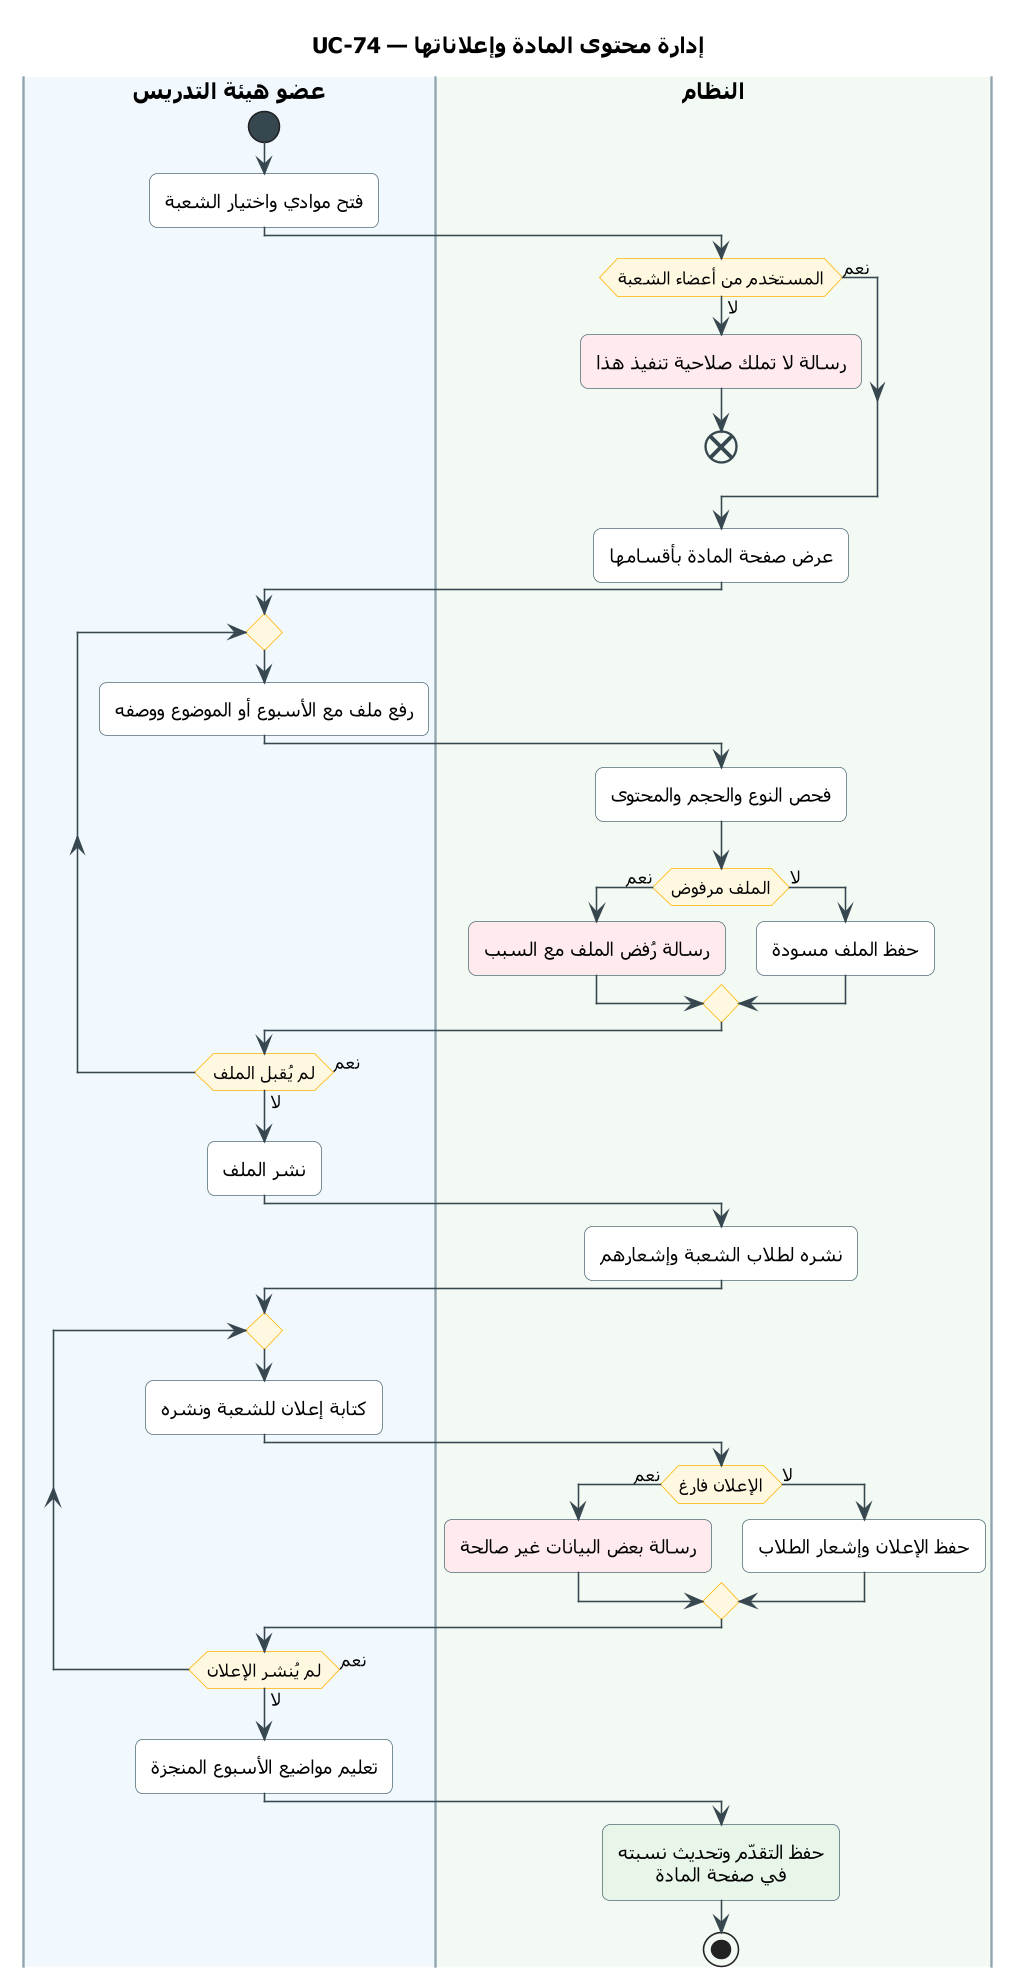

The diagram above was rendered by PlantUML. Its source (embedded in the PNG):
@startuml UC-74
skinparam dpi 150
' ===== النمط الموحّد (انسخه مع المخطط) =====
skinparam defaultFontName Tahoma
skinparam shadowing false
skinparam roundcorner 10
skinparam defaultTextAlignment center
skinparam ArrowColor #37474F
skinparam ActivityBackgroundColor #FFFFFF
skinparam ActivityBorderColor #546E7A
skinparam ActivityDiamondBackgroundColor #FFF8E1
skinparam ActivityDiamondBorderColor #FFB300
skinparam ActivityStartColor #37474F
skinparam ActivityEndColor #37474F
skinparam ActivityBarColor #37474F
skinparam NoteBackgroundColor #FFF8E1
skinparam NoteBorderColor #FFB300
skinparam SwimlaneBorderColor #90A4AE
skinparam SwimlaneTitleFontSize 14
skinparam SwimlaneTitleFontStyle bold
' ===== المخطط =====
title UC-74 — إدارة محتوى المادة وإعلاناتها

|#F1F8FE|عضو هيئة التدريس|
|#F3FAF3|النظام|
|عضو هيئة التدريس|
start
:فتح موادي واختيار الشعبة;
|النظام|
if (المستخدم من أعضاء الشعبة) then (لا)
  #FFEBEE:رسالة لا تملك صلاحية تنفيذ هذا;
  end
else (نعم)
endif
:عرض صفحة المادة بأقسامها;
|عضو هيئة التدريس|
repeat
  :رفع ملف مع الأسبوع أو الموضوع ووصفه;
  |النظام|
  :فحص النوع والحجم والمحتوى;
  if (الملف مرفوض) then (نعم)
    #FFEBEE:رسالة رُفض الملف مع السبب;
  else (لا)
    :حفظ الملف مسودة;
  endif
  |عضو هيئة التدريس|
repeat while (لم يُقبل الملف) is (نعم) not (لا)
:نشر الملف;
|النظام|
:نشره لطلاب الشعبة وإشعارهم;
|عضو هيئة التدريس|
repeat
  :كتابة إعلان للشعبة ونشره;
  |النظام|
  if (الإعلان فارغ) then (نعم)
    #FFEBEE:رسالة بعض البيانات غير صالحة;
  else (لا)
    :حفظ الإعلان وإشعار الطلاب;
  endif
  |عضو هيئة التدريس|
repeat while (لم يُنشر الإعلان) is (نعم) not (لا)
:تعليم مواضيع الأسبوع المنجزة;
|النظام|
#E8F5E9:حفظ التقدّم وتحديث نسبته
في صفحة المادة;
stop
@enduml